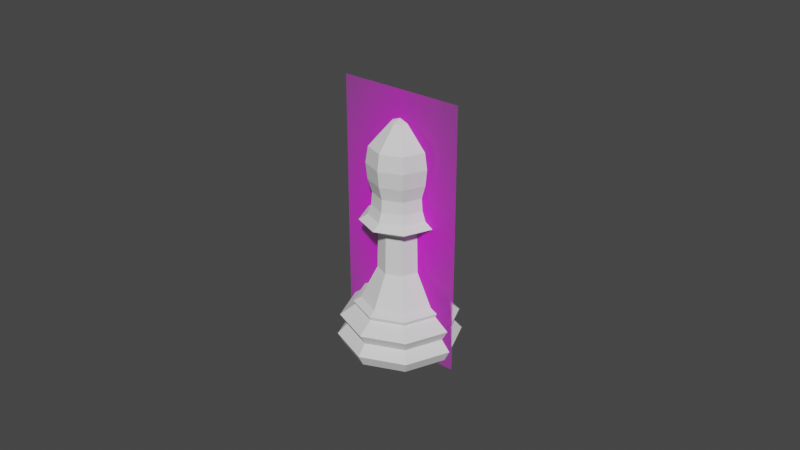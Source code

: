 # Source: ChessPieceBaseBishop003.blend  (saved by Blender 2.82.7; exported with 4.5.12 LTS)
import bpy
from mathutils import Matrix  # noqa: F401  (used for matrix-valued properties, if any)

bpy.ops.wm.read_factory_settings(use_empty=True)
scene = bpy.context.scene
scene.name = 'Scene'

# ---- collections
col_collection = bpy.data.collections.new('Collection'); scene.collection.children.link(col_collection)

# ---- images (referenced by path relative to the original .blend; pixels are not part of the script)
import os
ASSET_DIR = os.environ.get("B2B_ASSET_DIR", "")  # directory of the original .blend (textures are referenced by path, not embedded)
HERE = os.path.dirname(os.path.abspath(__file__))  # packed textures are extracted next to this script under _unpacked/

def load_image(name, relpath, width, height, colorspace="sRGB"):
    """Load a texture the original file referenced (path relative to the .blend, or extracted next to this script)."""
    p = next((c for c in (os.path.join(HERE, relpath), os.path.join(ASSET_DIR, relpath)) if relpath and os.path.exists(c)), "")
    if p:
        img = bpy.data.images.load(p, check_existing=True)
        img.name = name
    else:  # same state as the original file: an image datablock whose file is absent (Cycles renders it pink)
        img = bpy.data.images.new(name, width, height)
        img.source = "FILE"
        img.filepath = "//" + (relpath or name)
    img.colorspace_settings.name = colorspace
    return img
img_staunton_bishop_png = load_image('Staunton Bishop.png', 'Staunton Bishop.png', 1024, 1024, 'sRGB')

# ---- materials (node trees are filled in below, after node groups)
mat_staunton_bishop = bpy.data.materials.new('Staunton Bishop')
mat_staunton_bishop.surface_render_method = 'BLENDED'
mat_staunton_bishop.blend_method = 'BLEND'
mat_staunton_bishop.use_transparent_shadow = False

# ---- node groups
ng_auto_smooth = bpy.data.node_groups.new('Auto Smooth', 'GeometryNodeTree')
_s = ng_auto_smooth.interface.new_socket(name='Geometry', in_out='OUTPUT', socket_type='NodeSocketGeometry')
_s = ng_auto_smooth.interface.new_socket(name='Geometry', in_out='INPUT', socket_type='NodeSocketGeometry')
_s = ng_auto_smooth.interface.new_socket(name='Angle', in_out='INPUT', socket_type='NodeSocketFloat')
_s.subtype = 'ANGLE'
_s.min_value = 0.0
_s.max_value = 3.142
ng_auto_smooth.is_modifier = True
_N = ng_auto_smooth.nodes; _L = ng_auto_smooth.links
n0 = _N.new('NodeGroupOutput'); n0.name = 'Group Output'; n0.location = (480, -100)
n1 = _N.new('NodeGroupInput'); n1.name = 'Group Input'; n1.location = (-420, -300)
n2 = _N.new('NodeGroupInput'); n2.name = 'Group Input.001'; n2.location = (-60, -100)
n3 = _N.new('GeometryNodeSetShadeSmooth'); n3.name = 'Set Shade Smooth'; n3.location = (120, -100)
n3.domain = 'EDGE'
n4 = _N.new('GeometryNodeSetShadeSmooth'); n4.name = 'Set Shade Smooth.001'; n4.location = (300, -100)
n5 = _N.new('GeometryNodeInputMeshEdgeAngle'); n5.name = 'Edge Angle'; n5.location = (-420, -220)
n6 = _N.new('GeometryNodeInputEdgeSmooth'); n6.name = 'Is Edge Smooth'; n6.location = (-60, -160)
n7 = _N.new('GeometryNodeInputShadeSmooth'); n7.name = 'Is Face Smooth'; n7.location = (-240, -340)
n8 = _N.new('FunctionNodeBooleanMath'); n8.name = 'Boolean Math'; n8.location = (-60, -220)
n9 = _N.new('FunctionNodeCompare'); n9.name = 'Compare'; n9.location = (-240, -180)
n9.operation = 'LESS_EQUAL'
_L.new(n5.outputs[0], n9.inputs[0])
_L.new(n4.outputs[0], n0.inputs[0])
_L.new(n1.outputs[1], n9.inputs[1])
_L.new(n9.outputs[0], n8.inputs[0])
_L.new(n7.outputs[0], n8.inputs[1])
_L.new(n2.outputs[0], n3.inputs[0])
_L.new(n6.outputs[0], n3.inputs[1])
_L.new(n3.outputs[0], n4.inputs[0])
_L.new(n8.outputs[0], n3.inputs[2])
n0.is_active_output = True

# ---- material node trees
mat_staunton_bishop.use_nodes = True; mat_staunton_bishop.node_tree.nodes.clear()
_N = mat_staunton_bishop.node_tree.nodes; _L = mat_staunton_bishop.node_tree.links
n0 = _N.new('ShaderNodeOutputMaterial'); n0.name = 'Material Output'; n0.location = (300, 300)
n1 = _N.new('ShaderNodeTexImage'); n1.name = 'Image Texture'; n1.location = (-200, 300)
n1.image = img_staunton_bishop_png
n1.extension = 'CLIP'
n2 = _N.new('ShaderNodeBsdfPrincipled'); n2.name = 'Principled BSDF'; n2.location = (0, 300)
n2.distribution = 'GGX'
n2.subsurface_method = 'BURLEY'
n2.inputs[3].default_value = 1.45
n2.inputs[27].default_value = (0.0, 0.0, 0.0, 1.0)
n2.inputs[28].default_value = 1.0
_L.new(n1.outputs[0], n2.inputs[0])
_L.new(n1.outputs[1], n2.inputs[4])
_L.new(n2.outputs[0], n0.inputs[0])
n0.is_active_output = True

# ---- world
world_world = bpy.data.worlds.new('World'); scene.world = world_world
world_world.use_nodes = True; world_world.node_tree.nodes.clear()
_N = world_world.node_tree.nodes; _L = world_world.node_tree.links
n0 = _N.new('ShaderNodeOutputWorld'); n0.name = 'World Output'; n0.location = (300, 300)
n1 = _N.new('ShaderNodeBackground'); n1.name = 'Background'; n1.location = (10, 300)
n1.inputs[0].default_value = (0.05088, 0.05088, 0.05088, 1.0)
_L.new(n1.outputs[0], n0.inputs[0])
n0.is_active_output = True
world_world.color = (0.05088, 0.05088, 0.05088)
world_world.use_sun_shadow = False
world_world.sun_shadow_jitter_overblur = 0.0

# ---- meshes
me_bishop = bpy.data.meshes.new('Bishop')
me_bishop.from_pydata([(-1.196e-09, 0.009398, 0.01354), (0.006645, 0.006645, 0.01354), (0.009398, -2.618e-09, 0.01354), (0.006645, -0.006645, 0.01354), (-4.259e-09, -0.009398, 0.01354), (-0.006645, -0.006645, 0.01354), (-0.009398, 5.747e-09, 0.01354), (-0.006645, 0.006645, 0.01354), (-2.972e-09, 0.01367, 0.000114), (0.009663, 0.009663, 0.000114), (0.01367, 5.048e-11, 0.000114), (0.009663, -0.009663, 0.000114), (-5.733e-09, -0.01367, 0.000114), (-0.009663, -0.009663, 0.000114), (-0.01367, 1.132e-08, 0.000114), (-0.009663, 0.009663, 0.000114), (-1.388e-09, 0.01445, 0.008636), (0.01022, 0.01022, 0.008636), (0.01445, -3.509e-09, 0.008636), (0.01022, -0.01022, 0.008636), (-6.233e-09, -0.01445, 0.008636), (-0.01022, -0.01022, 0.008636), (-0.01445, 9.342e-09, 0.008636), (-0.01022, 0.01022, 0.008636), (0.01071, 0.01071, 0.003094), (0.01514, -3.12e-09, 0.003094), (0.01071, -0.01071, 0.003094), (-6.608e-09, -0.01514, 0.003094), (-0.01071, -0.01071, 0.003094), (-0.01514, 1.032e-08, 0.003094), (-0.01071, 0.01071, 0.003094), (-1.731e-09, 0.01514, 0.003094), (-1.629e-09, 0.01288, 0.005818), (0.009111, 0.009111, 0.005818), (0.01288, -3.575e-09, 0.005818), (0.009111, -0.009111, 0.005818), (-5.75e-09, -0.01288, 0.005818), (-0.009111, -0.009111, 0.005818), (-0.01288, 8.125e-09, 0.005818), (-0.009111, 0.009111, 0.005818), (-1.407e-09, 0.01079, 0.01151), (0.007632, 0.007632, 0.01151), (0.01079, -2.907e-09, 0.01151), (0.007632, -0.007632, 0.01151), (-4.824e-09, -0.01079, 0.01151), (-0.007632, -0.007632, 0.01151), (-0.01079, 6.811e-09, 0.01151), (-0.007632, 0.007632, 0.01151), (-1.296e-09, 0.0112, 0.01252), (0.007916, 0.007916, 0.01252), (0.0112, -3.049e-09, 0.01252), (0.007916, -0.007916, 0.01252), (-4.886e-09, -0.0112, 0.01252), (-0.007916, -0.007916, 0.01252), (-0.0112, 6.98e-09, 0.01252), (-0.007916, 0.007916, 0.01252), (0.003603, 0.003603, 0.03252), (-7.251e-10, 0.005096, 0.03252), (0.005096, -1.547e-09, 0.03252), (0.003603, -0.003603, 0.03252), (-2.386e-09, -0.005096, 0.03252), (-0.003603, -0.003603, 0.03252), (-0.005096, 2.989e-09, 0.03252), (-0.003603, 0.003603, 0.03252), (-9.064e-10, 0.005321, 0.02204), (0.003762, 0.003762, 0.02204), (-0.003762, 0.003762, 0.02204), (-0.003762, -0.003762, 0.02204), (-0.005321, 3.11e-09, 0.02204), (0.003762, -0.003762, 0.02204), (-2.64e-09, -0.005321, 0.02204), (0.005321, -1.626e-09, 0.02204), (0.005306, 0.005306, 0.03666), (-1.269e-10, 0.007503, 0.03666), (0.007503, -2.158e-09, 0.03666), (0.005306, -0.005306, 0.03666), (-2.572e-09, -0.007503, 0.03666), (-0.005306, -0.005306, 0.03666), (-0.007503, 4.521e-09, 0.03666), (-0.005306, 0.005306, 0.03666), (-0.009569, 5.848e-09, 0.03528), (-0.006766, 0.006766, 0.03528), (-3.617e-09, -0.009569, 0.03528), (-0.006766, -0.006766, 0.03528), (0.009569, -2.67e-09, 0.03528), (0.006766, -0.006766, 0.03528), (-4.991e-10, 0.009569, 0.03528), (0.006766, 0.006766, 0.03528), (2.259e-11, 0.00212, 0.06022), (6.251e-11, 0.004161, 0.05785), (2.739e-11, 0.007191, 0.05432), (2.572e-11, 0.007376, 0.04597), (-4.092e-11, 0.006382, 0.04243), (0.001499, 0.001499, 0.06022), (0.002942, 0.002942, 0.05785), (0.005085, 0.005085, 0.05432), (0.005522, 0.005522, 0.05014), (0.005215, 0.005215, 0.04597), (0.004512, 0.004512, 0.04243), (0.00212, 9.377e-11, 0.06022), (0.004161, 1.035e-10, 0.05785), (0.007191, 9.431e-11, 0.05432), (0.007809, 9.432e-11, 0.05014), (0.007376, 9.436e-11, 0.04597), (0.006382, 6.637e-11, 0.04243), (0.001499, -0.001499, 0.06022), (0.002942, -0.002942, 0.05785), (0.005085, -0.005085, 0.05432), (0.005522, -0.005522, 0.05014), (0.005215, -0.005215, 0.04597), (0.004512, -0.004512, 0.04243), (1.567e-10, -0.00212, 0.06022), (1.193e-10, -0.004161, 0.05785), (1.025e-10, -0.007191, 0.05432), (1.042e-10, -0.007809, 0.05014), (1.028e-10, -0.007376, 0.04597), (4.617e-11, -0.006382, 0.04243), (-0.001499, -0.001499, 0.06022), (-0.002942, -0.002942, 0.05785), (-0.005085, -0.005085, 0.05432), (-0.005522, -0.005522, 0.05014), (-0.005215, -0.005215, 0.04597), (-0.004512, -0.004512, 0.04243), (-0.00212, -1.481e-10, 0.06022), (-0.004161, 2.747e-10, 0.05785), (-0.007191, 9.431e-11, 0.05432), (-0.007809, 9.432e-11, 0.05014), (-0.007376, 9.436e-11, 0.04597), (-0.006382, 3.29e-10, 0.04243), (-0.001499, 0.001499, 0.06022), (-0.002942, 0.002942, 0.05785), (-0.005085, 0.005085, 0.05432), (-0.005522, 0.005522, 0.05014), (-0.005215, 0.005215, 0.04597), (-0.004512, 0.004512, 0.04243), (3.031e-11, -1.1e-09, 0.06105), (1.042e-10, 0.007809, 0.05014), (0.004679, 0.004679, 0.03919), (-1.228e-10, 0.006617, 0.03919), (0.006617, -1.958e-09, 0.03919), (0.004679, -0.004679, 0.03919), (-2.279e-09, -0.006617, 0.03919), (-0.004679, -0.004679, 0.03919), (-0.006617, 3.932e-09, 0.03919), (-0.004679, 0.004679, 0.03919)], [], [(17, 33, 32, 16), (18, 34, 33, 17), (19, 35, 34, 18), (20, 36, 35, 19), (21, 37, 36, 20), (22, 38, 37, 21), (23, 39, 38, 22), (16, 32, 39, 23), (65, 64, 57, 56), (31, 24, 9, 8), (24, 25, 10, 9), (25, 26, 11, 10), (26, 27, 12, 11), (27, 28, 13, 12), (28, 29, 14, 13), (29, 30, 15, 14), (30, 31, 8, 15), (32, 33, 24, 31), (16, 40, 41, 17), (33, 34, 25, 24), (42, 18, 17, 41), (34, 35, 26, 25), (43, 19, 18, 42), (35, 36, 27, 26), (44, 20, 19, 43), (36, 37, 28, 27), (45, 21, 20, 44), (37, 38, 29, 28), (46, 22, 21, 45), (38, 39, 30, 29), (47, 23, 22, 46), (39, 32, 31, 30), (55, 7, 0, 48), (54, 6, 7, 55), (53, 5, 6, 54), (52, 4, 5, 53), (51, 3, 4, 52), (50, 2, 3, 51), (49, 1, 2, 50), (48, 0, 1, 49), (40, 16, 23, 47), (40, 48, 49, 41), (41, 49, 50, 42), (42, 50, 51, 43), (43, 51, 52, 44), (44, 52, 53, 45), (45, 53, 54, 46), (46, 54, 55, 47), (47, 55, 48, 40), (81, 80, 78, 79), (64, 66, 63, 57), (68, 67, 61, 62), (70, 69, 59, 60), (71, 65, 56, 58), (66, 68, 62, 63), (67, 70, 60, 61), (69, 71, 58, 59), (3, 2, 71, 69), (5, 4, 70, 67), (7, 6, 68, 66), (2, 1, 65, 71), (4, 3, 69, 70), (6, 5, 67, 68), (0, 7, 66, 64), (1, 0, 64, 65), (83, 82, 76, 77), (85, 84, 74, 75), (87, 86, 73, 72), (86, 81, 79, 73), (80, 83, 77, 78), (82, 85, 75, 76), (84, 87, 72, 74), (58, 56, 87, 84), (60, 59, 85, 82), (62, 61, 83, 80), (57, 63, 81, 86), (56, 57, 86, 87), (59, 58, 84, 85), (61, 60, 82, 83), (63, 62, 80, 81), (92, 91, 97, 98), (136, 90, 95, 96), (89, 88, 93, 94), (91, 136, 96, 97), (90, 89, 94, 95), (88, 135, 93), (94, 93, 99, 100), (97, 96, 102, 103), (95, 94, 100, 101), (93, 135, 99), (98, 97, 103, 104), (96, 95, 101, 102), (103, 102, 108, 109), (101, 100, 106, 107), (99, 135, 105), (104, 103, 109, 110), (102, 101, 107, 108), (100, 99, 105, 106), (105, 135, 111), (110, 109, 115, 116), (108, 107, 113, 114), (106, 105, 111, 112), (109, 108, 114, 115), (107, 106, 112, 113), (116, 115, 121, 122), (114, 113, 119, 120), (112, 111, 117, 118), (115, 114, 120, 121), (113, 112, 118, 119), (111, 135, 117), (121, 120, 126, 127), (119, 118, 124, 125), (117, 135, 123), (122, 121, 127, 128), (120, 119, 125, 126), (118, 117, 123, 124), (127, 126, 132, 133), (125, 124, 130, 131), (123, 135, 129), (128, 127, 133, 134), (126, 125, 131, 132), (124, 123, 129, 130), (134, 133, 91, 92), (132, 131, 90, 136), (130, 129, 88, 89), (133, 132, 136, 91), (131, 130, 89, 90), (129, 135, 88), (79, 78, 143, 144), (77, 76, 141, 142), (75, 74, 139, 140), (72, 73, 138, 137), (73, 79, 144, 138), (78, 77, 142, 143), (76, 75, 140, 141), (74, 72, 137, 139), (138, 144, 134, 92), (144, 143, 128, 134), (143, 142, 122, 128), (142, 141, 116, 122), (141, 140, 110, 116), (140, 139, 104, 110), (139, 137, 98, 104), (137, 138, 92, 98)])
_k = {(8, 9): 0.95686, (9, 10): 0.95686, (10, 11): 0.95686, (11, 12): 0.95686, (12, 13): 0.95686, (13, 14): 0.95686, (14, 15): 0.95686, (8, 15): 0.95686}
me_bishop.attributes.new('crease_edge', 'FLOAT', 'EDGE').data.foreach_set('value', [_k.get((min(e.vertices), max(e.vertices)), 0.0) for e in me_bishop.edges])
_uv = me_bishop.uv_layers.new(name='UVMap')
_uv.uv.foreach_set('vector', [0.875, 0.8033, 0.875, 0.7024, 1.0, 0.7024, 0.9921, 0.8033, 0.75, 0.8033, 0.75, 0.7024, 0.875, 0.7024, 0.875, 0.8033, 0.625, 0.8033, 0.625, 0.7024, 0.75, 0.7024, 0.75, 0.8033, 0.5, 0.8033, 0.5, 0.7024, 0.625, 0.7024, 0.625, 0.8033, 0.375, 0.8033, 0.375, 0.7024, 0.5, 0.7024, 0.5, 0.8033, 0.25, 0.8033, 0.25, 0.7024, 0.375, 0.7024, 0.375, 0.8033, 0.125, 0.8033, 0.125, 0.7024, 0.25, 0.7024, 0.25, 0.8033, 0.007864, 0.8033, 4.532e-05, 0.7024, 0.125, 0.7024, 0.125, 0.8033, 0.875, 1.0, 1.0, 1.0, 1.0, 1.0, 0.875, 1.0, 0.9733, 0.6085, 0.8786, 0.6015, 0.9046, 0.4046, 0.75, 0.4686, 0.8786, 0.6015, 0.7739, 0.5846, 0.9686, 0.25, 0.9046, 0.4046, 0.7739, 0.5846, 0.6551, 0.5677, 0.9046, 0.0954, 0.9686, 0.25, 0.6551, 0.5677, 0.5265, 0.5607, 0.75, 0.03136, 0.9046, 0.0954, 0.5265, 0.5607, 0.3979, 0.5677, 0.5954, 0.0954, 0.75, 0.03136, 0.3979, 0.5677, 0.2791, 0.5846, 0.5314, 0.25, 0.5954, 0.0954, 0.2791, 0.5846, 0.1744, 0.6015, 0.5954, 0.4046, 0.5314, 0.25, 0.1744, 0.6015, 0.07969, 0.6085, 0.75, 0.4686, 0.5954, 0.4046, 1.0, 0.7024, 0.875, 0.7024, 0.8786, 0.6015, 0.9733, 0.6085, 0.9921, 0.8033, 1.0, 0.8997, 0.875, 0.8997, 0.875, 0.8033, 0.875, 0.7024, 0.75, 0.7024, 0.7739, 0.5846, 0.8786, 0.6015, 0.75, 0.8997, 0.75, 0.8033, 0.875, 0.8033, 0.875, 0.8997, 0.75, 0.7024, 0.625, 0.7024, 0.6551, 0.5677, 0.7739, 0.5846, 0.625, 0.8997, 0.625, 0.8033, 0.75, 0.8033, 0.75, 0.8997, 0.625, 0.7024, 0.5, 0.7024, 0.5265, 0.5607, 0.6551, 0.5677, 0.5, 0.8997, 0.5, 0.8033, 0.625, 0.8033, 0.625, 0.8997, 0.5, 0.7024, 0.375, 0.7024, 0.3979, 0.5677, 0.5265, 0.5607, 0.375, 0.8997, 0.375, 0.8033, 0.5, 0.8033, 0.5, 0.8997, 0.375, 0.7024, 0.25, 0.7024, 0.2791, 0.5846, 0.3979, 0.5677, 0.25, 0.8997, 0.25, 0.8033, 0.375, 0.8033, 0.375, 0.8997, 0.25, 0.7024, 0.125, 0.7024, 0.1744, 0.6015, 0.2791, 0.5846, 0.125, 0.8997, 0.125, 0.8033, 0.25, 0.8033, 0.25, 0.8997, 0.125, 0.7024, 4.532e-05, 0.7024, 0.07969, 0.6085, 0.1744, 0.6015, 0.125, 0.9499, 0.125, 1.0, 0.0, 1.0, 1.604e-05, 0.9499, 0.25, 0.9499, 0.25, 1.0, 0.125, 1.0, 0.125, 0.9499, 0.375, 0.9499, 0.375, 1.0, 0.25, 1.0, 0.25, 0.9499, 0.5, 0.9499, 0.5, 1.0, 0.375, 1.0, 0.375, 0.9499, 0.625, 0.9499, 0.625, 1.0, 0.5, 1.0, 0.5, 0.9499, 0.75, 0.9499, 0.75, 1.0, 0.625, 1.0, 0.625, 0.9499, 0.875, 0.9499, 0.875, 1.0, 0.75, 1.0, 0.75, 0.9499, 1.0, 0.9499, 1.0, 1.0, 0.875, 1.0, 0.875, 0.9499, 3.209e-05, 0.8997, 0.007864, 0.8033, 0.125, 0.8033, 0.125, 0.8997, 1.0, 0.8997, 1.0, 0.9499, 0.875, 0.9499, 0.875, 0.8997, 0.875, 0.8997, 0.875, 0.9499, 0.75, 0.9499, 0.75, 0.8997, 0.75, 0.8997, 0.75, 0.9499, 0.625, 0.9499, 0.625, 0.8997, 0.625, 0.8997, 0.625, 0.9499, 0.5, 0.9499, 0.5, 0.8997, 0.5, 0.8997, 0.5, 0.9499, 0.375, 0.9499, 0.375, 0.8997, 0.375, 0.8997, 0.375, 0.9499, 0.25, 0.9499, 0.25, 0.8997, 0.25, 0.8997, 0.25, 0.9499, 0.125, 0.9499, 0.125, 0.8997, 0.125, 0.8997, 0.125, 0.9499, 1.604e-05, 0.9499, 3.209e-05, 0.8997, 0.125, 1.0, 0.25, 1.0, 0.25, 1.0, 0.1249, 1.0, 2.91e-11, 1.0, 0.125, 1.0, 0.125, 1.0, 0.0, 1.0, 0.25, 1.0, 0.375, 1.0, 0.375, 1.0, 0.25, 1.0, 0.5, 1.0, 0.625, 1.0, 0.625, 1.0, 0.5, 1.0, 0.75, 1.0, 0.875, 1.0, 0.875, 1.0, 0.75, 1.0, 0.125, 1.0, 0.25, 1.0, 0.25, 1.0, 0.125, 1.0, 0.375, 1.0, 0.5, 1.0, 0.5, 1.0, 0.375, 1.0, 0.625, 1.0, 0.75, 1.0, 0.75, 1.0, 0.625, 1.0, 0.625, 1.0, 0.75, 1.0, 0.75, 1.0, 0.625, 1.0, 0.375, 1.0, 0.5, 1.0, 0.5, 1.0, 0.375, 1.0, 0.125, 1.0, 0.25, 1.0, 0.25, 1.0, 0.125, 1.0, 0.75, 1.0, 0.875, 1.0, 0.875, 1.0, 0.75, 1.0, 0.5, 1.0, 0.625, 1.0, 0.625, 1.0, 0.5, 1.0, 0.25, 1.0, 0.375, 1.0, 0.375, 1.0, 0.25, 1.0, 0.0, 1.0, 0.125, 1.0, 0.125, 1.0, 2.91e-11, 1.0, 0.875, 1.0, 1.0, 1.0, 1.0, 1.0, 0.875, 1.0, 0.375, 1.0, 0.5, 1.0, 0.5, 1.0, 0.3751, 1.0, 0.625, 1.0, 0.75, 1.0, 0.75, 1.0, 0.625, 1.0, 0.875, 1.0, 1.0, 1.0, 1.007, 1.0, 0.8749, 1.0, 1.164e-10, 1.0, 0.125, 1.0, 0.1249, 1.0, -0.007285, 1.0, 0.25, 1.0, 0.375, 1.0, 0.3751, 1.0, 0.25, 1.0, 0.5, 1.0, 0.625, 1.0, 0.625, 1.0, 0.5, 1.0, 0.75, 1.0, 0.875, 1.0, 0.8749, 1.0, 0.75, 1.0, 0.75, 1.0, 0.875, 1.0, 0.875, 1.0, 0.75, 1.0, 0.5, 1.0, 0.625, 1.0, 0.625, 1.0, 0.5, 1.0, 0.25, 1.0, 0.375, 1.0, 0.375, 1.0, 0.25, 1.0, 0.0, 1.0, 0.125, 1.0, 0.125, 1.0, 1.164e-10, 1.0, 0.875, 1.0, 1.0, 1.0, 1.0, 1.0, 0.875, 1.0, 0.625, 1.0, 0.75, 1.0, 0.75, 1.0, 0.625, 1.0, 0.375, 1.0, 0.5, 1.0, 0.5, 1.0, 0.375, 1.0, 0.125, 1.0, 0.25, 1.0, 0.25, 1.0, 0.125, 1.0, 0.75, 0.25, 0.75, 0.375, 0.625, 0.375, 0.625, 0.25, 0.75, 0.5, 0.75, 0.625, 0.625, 0.625, 0.625, 0.5, 0.75, 0.75, 0.75, 0.875, 0.625, 0.875, 0.625, 0.75, 0.75, 0.375, 0.75, 0.5, 0.625, 0.5, 0.625, 0.375, 0.75, 0.625, 0.75, 0.75, 0.625, 0.75, 0.625, 0.625, 0.75, 0.875, 0.6875, 1.0, 0.625, 0.875, 0.625, 0.75, 0.625, 0.875, 0.5, 0.875, 0.5, 0.75, 0.625, 0.375, 0.625, 0.5, 0.5, 0.5, 0.5, 0.375, 0.625, 0.625, 0.625, 0.75, 0.5, 0.75, 0.5, 0.625, 0.625, 0.875, 0.5625, 1.0, 0.5, 0.875, 0.625, 0.25, 0.625, 0.375, 0.5, 0.375, 0.5, 0.25, 0.625, 0.5, 0.625, 0.625, 0.5, 0.625, 0.5, 0.5, 0.5, 0.375, 0.5, 0.5, 0.375, 0.5, 0.375, 0.375, 0.5, 0.625, 0.5, 0.75, 0.375, 0.75, 0.375, 0.625, 0.5, 0.875, 0.4375, 1.0, 0.375, 0.875, 0.5, 0.25, 0.5, 0.375, 0.375, 0.375, 0.375, 0.25, 0.5, 0.5, 0.5, 0.625, 0.375, 0.625, 0.375, 0.5, 0.5, 0.75, 0.5, 0.875, 0.375, 0.875, 0.375, 0.75, 0.375, 0.875, 0.3125, 1.0, 0.25, 0.875, 0.375, 0.25, 0.375, 0.375, 0.25, 0.375, 0.25, 0.25, 0.375, 0.5, 0.375, 0.625, 0.25, 0.625, 0.25, 0.5, 0.375, 0.75, 0.375, 0.875, 0.25, 0.875, 0.25, 0.75, 0.375, 0.375, 0.375, 0.5, 0.25, 0.5, 0.25, 0.375, 0.375, 0.625, 0.375, 0.75, 0.25, 0.75, 0.25, 0.625, 0.25, 0.25, 0.25, 0.375, 0.125, 0.375, 0.125, 0.25, 0.25, 0.5, 0.25, 0.625, 0.125, 0.625, 0.125, 0.5, 0.25, 0.75, 0.25, 0.875, 0.125, 0.875, 0.125, 0.75, 0.25, 0.375, 0.25, 0.5, 0.125, 0.5, 0.125, 0.375, 0.25, 0.625, 0.25, 0.75, 0.125, 0.75, 0.125, 0.625, 0.25, 0.875, 0.1875, 1.0, 0.125, 0.875, 0.125, 0.375, 0.125, 0.5, 0.0, 0.5, 0.0, 0.375, 0.125, 0.625, 0.125, 0.75, 0.0, 0.75, 0.0, 0.625, 0.125, 0.875, 0.0625, 1.0, 0.0, 0.875, 0.125, 0.25, 0.125, 0.375, 0.0, 0.375, 0.0, 0.25, 0.125, 0.5, 0.125, 0.625, 0.0, 0.625, 0.0, 0.5, 0.125, 0.75, 0.125, 0.875, 0.0, 0.875, 0.0, 0.75, 1.0, 0.375, 1.0, 0.5, 0.875, 0.5, 0.875, 0.375, 1.0, 0.625, 1.0, 0.75, 0.875, 0.75, 0.875, 0.625, 1.0, 0.875, 0.9375, 1.0, 0.875, 0.875, 1.0, 0.25, 1.0, 0.375, 0.875, 0.375, 0.875, 0.25, 1.0, 0.5, 1.0, 0.625, 0.875, 0.625, 0.875, 0.5, 1.0, 0.75, 1.0, 0.875, 0.875, 0.875, 0.875, 0.75, 0.875, 0.25, 0.875, 0.375, 0.75, 0.375, 0.75, 0.25, 0.875, 0.5, 0.875, 0.625, 0.75, 0.625, 0.75, 0.5, 0.875, 0.75, 0.875, 0.875, 0.75, 0.875, 0.75, 0.75, 0.875, 0.375, 0.875, 0.5, 0.75, 0.5, 0.75, 0.375, 0.875, 0.625, 0.875, 0.75, 0.75, 0.75, 0.75, 0.625, 0.875, 0.875, 0.8125, 1.0, 0.75, 0.875, 0.1249, 1.0, 0.25, 1.0, 0.25, 1.0, 0.1249, 1.0, 0.3751, 1.0, 0.5, 1.0, 0.5, 1.0, 0.3751, 1.0, 0.625, 1.0, 0.75, 1.0, 0.75, 1.0, 0.625, 1.0, 0.8749, 1.0, 1.007, 1.0, 1.007, 1.0, 0.8749, 1.0, -0.007285, 1.0, 0.1249, 1.0, 0.1249, 1.0, -0.007285, 1.0, 0.25, 1.0, 0.3751, 1.0, 0.3751, 1.0, 0.25, 1.0, 0.5, 1.0, 0.625, 1.0, 0.625, 1.0, 0.5, 1.0, 0.75, 1.0, 0.8749, 1.0, 0.8749, 1.0, 0.75, 1.0, -0.007285, 1.0, 0.1249, 1.0, 0.875, 0.25, 0.75, 0.25, 0.1249, 1.0, 0.25, 1.0, 1.0, 0.25, 0.875, 0.25, 0.25, 1.0, 0.3751, 1.0, 0.125, 0.25, 0.0, 0.25, 0.3751, 1.0, 0.5, 1.0, 0.25, 0.25, 0.125, 0.25, 0.5, 1.0, 0.625, 1.0, 0.375, 0.25, 0.25, 0.25, 0.625, 1.0, 0.75, 1.0, 0.5, 0.25, 0.375, 0.25, 0.75, 1.0, 0.8749, 1.0, 0.625, 0.25, 0.5, 0.25, 0.8749, 1.0, 1.007, 1.0, 0.75, 0.25, 0.625, 0.25])
me_bishop.use_remesh_fix_poles = True
me_bishop.use_remesh_preserve_attributes = False
me_bishop.use_mirror_vertex_groups = False
me_bishop.update()
me_staunton_bishop = bpy.data.meshes.new('Staunton Bishop')
me_staunton_bishop.from_pydata([(-0.02001, 0.0, -1.494e-16), (0.02001, 0.0, -1.494e-16), (-0.02001, 0.0841, -1.494e-16), (0.02001, 0.0841, -1.494e-16)], [], [(0, 1, 3, 2)])
_uv = me_staunton_bishop.uv_layers.new(name='UVMap')
_uv.uv.foreach_set('vector', [0.0, 0.0, 1.0, 0.0, 1.0, 1.0, 0.0, 1.0])
me_staunton_bishop.materials.append(mat_staunton_bishop)
me_staunton_bishop.use_remesh_fix_poles = True
me_staunton_bishop.use_remesh_preserve_attributes = False
me_staunton_bishop.use_mirror_vertex_groups = False
me_staunton_bishop.update()

# ---- objects
ob_bishop = bpy.data.objects.new('Bishop', me_bishop)
ob_stauntonbishopimage = bpy.data.objects.new('StauntonBishopImage', me_staunton_bishop)

# ---- transforms, parenting, visibility, modifiers, constraints
ob_bishop.location = (0.0, 0.0, 0.0)
ob_bishop.scale = (1.26, 1.26, 1.204)
ob_bishop.display_type = 'WIRE'
ob_bishop.lineart.crease_threshold = 0.0
_m = ob_bishop.modifiers.new('Auto Smooth', 'NODES')
_m.node_group = ng_auto_smooth
_gi = [s.identifier for s in ng_auto_smooth.interface.items_tree if s.item_type == 'SOCKET' and s.in_out == 'INPUT']
_m[_gi[1]] = 0.5236  # Angle
ob_stauntonbishopimage.location = (0.0, 1.838e-09, -0.002059)
ob_stauntonbishopimage.rotation_euler = (1.571, 0.0, 0.0)
ob_stauntonbishopimage.hide_select = True
ob_stauntonbishopimage.lineart.crease_threshold = 0.0

# ---- collection membership
col_collection.objects.link(ob_bishop)
col_collection.objects.link(ob_stauntonbishopimage)

# ---- scene / render settings (as saved in the file)
scene.frame_start = 1; scene.frame_end = 250; scene.frame_set(0)
scene.render.engine = 'BLENDER_EEVEE_NEXT'
scene.cycles.use_denoising = False
scene.cycles.samples = 128
scene.cycles.sampling_pattern = 'TABULATED_SOBOL'
scene.cycles.use_adaptive_sampling = False
scene.cycles.use_light_tree = False
scene.view_settings.view_transform = 'Filmic'
bpy.context.view_layer.update()

# ---- added for rendering (the .blend has no active camera and no usable light): camera, sun
cam_auto = bpy.data.cameras.new('AutoCamera')
cam_auto.lens = 50.0
cam_auto.sensor_width = 36.0
cam_auto.clip_end = 1000.0
ob_auto_camera = bpy.data.objects.new('AutoCamera', cam_auto)
scene.collection.objects.link(ob_auto_camera)
ob_auto_camera.location = (0.185045, -0.222054, 0.188026)
ob_auto_camera.rotation_euler = (1.09748, -7.21219e-08, 0.694738)
scene.camera = ob_auto_camera
light_auto_sun = bpy.data.lights.new('AutoSun', 'SUN')
light_auto_sun.energy = 3.0
light_auto_sun.angle = 0.0523599
ob_auto_sun = bpy.data.objects.new('AutoSun', light_auto_sun)
scene.collection.objects.link(ob_auto_sun)
ob_auto_sun.rotation_euler = (0.872665, 0.174533, 0.523599)
bpy.context.view_layer.update()
